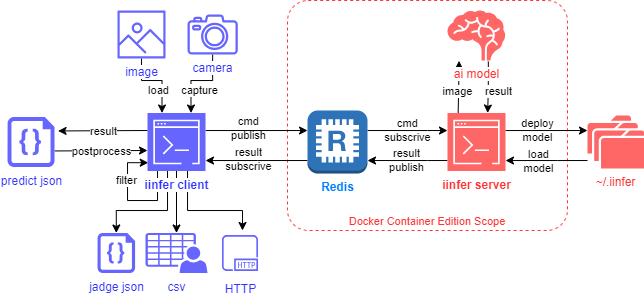

The diagram above was exported from draw.io. Its source (the exported page's mxGraphModel, read from the mxfile embedded in the PNG):
<mxGraphModel dx="989" dy="509" grid="1" gridSize="10" guides="1" tooltips="1" connect="1" arrows="1" fold="1" page="1" pageScale="1" pageWidth="827" pageHeight="1169" math="0" shadow="0">
  <root>
    <mxCell id="0" />
    <mxCell id="1" parent="0" />
    <mxCell id="loG1sLiP6NZWTCCwNQnP-52" value="Docker Container Edition Scope" style="rounded=1;whiteSpace=wrap;html=1;dashed=1;arcSize=9;verticalAlign=bottom;fontSize=11;fontColor=#FF3333;strokeColor=#FF3333;fillColor=none;" vertex="1" parent="1">
      <mxGeometry x="340" y="80" width="280" height="230" as="geometry" />
    </mxCell>
    <mxCell id="loG1sLiP6NZWTCCwNQnP-9" style="edgeStyle=orthogonalEdgeStyle;rounded=0;orthogonalLoop=1;jettySize=auto;html=1;" edge="1" parent="1" source="loG1sLiP6NZWTCCwNQnP-1" target="loG1sLiP6NZWTCCwNQnP-3">
      <mxGeometry relative="1" as="geometry">
        <Array as="points">
          <mxPoint x="480" y="210" />
          <mxPoint x="480" y="210" />
        </Array>
      </mxGeometry>
    </mxCell>
    <mxCell id="loG1sLiP6NZWTCCwNQnP-10" value="cmd&lt;br&gt;subscrive" style="edgeLabel;html=1;align=center;verticalAlign=middle;resizable=0;points=[];labelBackgroundColor=none;" vertex="1" connectable="0" parent="loG1sLiP6NZWTCCwNQnP-9">
      <mxGeometry x="-0.2484" relative="1" as="geometry">
        <mxPoint x="9" as="offset" />
      </mxGeometry>
    </mxCell>
    <mxCell id="loG1sLiP6NZWTCCwNQnP-13" style="edgeStyle=orthogonalEdgeStyle;rounded=0;orthogonalLoop=1;jettySize=auto;html=1;" edge="1" parent="1" source="loG1sLiP6NZWTCCwNQnP-1" target="loG1sLiP6NZWTCCwNQnP-2">
      <mxGeometry relative="1" as="geometry">
        <Array as="points">
          <mxPoint x="310" y="240" />
          <mxPoint x="310" y="240" />
        </Array>
      </mxGeometry>
    </mxCell>
    <mxCell id="loG1sLiP6NZWTCCwNQnP-14" value="result&lt;br&gt;subscrive" style="edgeLabel;html=1;align=center;verticalAlign=middle;resizable=0;points=[];labelBackgroundColor=none;" vertex="1" connectable="0" parent="loG1sLiP6NZWTCCwNQnP-13">
      <mxGeometry x="0.3473" y="-1" relative="1" as="geometry">
        <mxPoint x="10" as="offset" />
      </mxGeometry>
    </mxCell>
    <mxCell id="loG1sLiP6NZWTCCwNQnP-1" value="Redis" style="outlineConnect=0;dashed=0;verticalLabelPosition=bottom;verticalAlign=top;align=center;html=1;shape=mxgraph.aws3.redis;fillColor=#2E73B8;gradientColor=none;fontColor=#007FFF;fontStyle=1" vertex="1" parent="1">
      <mxGeometry x="360" y="190" width="60" height="63" as="geometry" />
    </mxCell>
    <mxCell id="loG1sLiP6NZWTCCwNQnP-11" style="edgeStyle=orthogonalEdgeStyle;rounded=0;orthogonalLoop=1;jettySize=auto;html=1;" edge="1" parent="1" source="loG1sLiP6NZWTCCwNQnP-3" target="loG1sLiP6NZWTCCwNQnP-1">
      <mxGeometry relative="1" as="geometry">
        <Array as="points">
          <mxPoint x="480" y="240" />
          <mxPoint x="480" y="240" />
        </Array>
      </mxGeometry>
    </mxCell>
    <mxCell id="loG1sLiP6NZWTCCwNQnP-12" value="result&lt;br&gt;publish" style="edgeLabel;html=1;align=center;verticalAlign=middle;resizable=0;points=[];labelBackgroundColor=none;" vertex="1" connectable="0" parent="loG1sLiP6NZWTCCwNQnP-11">
      <mxGeometry x="0.2405" relative="1" as="geometry">
        <mxPoint x="8" as="offset" />
      </mxGeometry>
    </mxCell>
    <mxCell id="loG1sLiP6NZWTCCwNQnP-15" style="edgeStyle=orthogonalEdgeStyle;rounded=0;orthogonalLoop=1;jettySize=auto;html=1;" edge="1" parent="1" source="loG1sLiP6NZWTCCwNQnP-3" target="loG1sLiP6NZWTCCwNQnP-4">
      <mxGeometry relative="1" as="geometry">
        <Array as="points">
          <mxPoint x="620" y="210" />
          <mxPoint x="620" y="210" />
        </Array>
      </mxGeometry>
    </mxCell>
    <mxCell id="loG1sLiP6NZWTCCwNQnP-16" value="deploy&lt;br&gt;model" style="edgeLabel;html=1;align=center;verticalAlign=middle;resizable=0;points=[];labelBackgroundColor=none;" vertex="1" connectable="0" parent="loG1sLiP6NZWTCCwNQnP-15">
      <mxGeometry x="-0.3886" relative="1" as="geometry">
        <mxPoint x="7" as="offset" />
      </mxGeometry>
    </mxCell>
    <mxCell id="loG1sLiP6NZWTCCwNQnP-3" value="iinfer server" style="sketch=0;points=[[0,0,0],[0.25,0,0],[0.5,0,0],[0.75,0,0],[1,0,0],[0,1,0],[0.25,1,0],[0.5,1,0],[0.75,1,0],[1,1,0],[0,0.25,0],[0,0.5,0],[0,0.75,0],[1,0.25,0],[1,0.5,0],[1,0.75,0]];outlineConnect=0;fontColor=#FF3333;fillColor=#FF6666;strokeColor=#ffffff;dashed=0;verticalLabelPosition=bottom;verticalAlign=top;align=center;html=1;fontSize=12;fontStyle=1;aspect=fixed;shape=mxgraph.aws4.resourceIcon;resIcon=mxgraph.aws4.command_line_interface;" vertex="1" parent="1">
      <mxGeometry x="500" y="192.5" width="58" height="58" as="geometry" />
    </mxCell>
    <mxCell id="loG1sLiP6NZWTCCwNQnP-17" style="edgeStyle=orthogonalEdgeStyle;rounded=0;orthogonalLoop=1;jettySize=auto;html=1;" edge="1" parent="1" source="loG1sLiP6NZWTCCwNQnP-4" target="loG1sLiP6NZWTCCwNQnP-3">
      <mxGeometry relative="1" as="geometry">
        <Array as="points">
          <mxPoint x="610" y="240" />
          <mxPoint x="610" y="240" />
        </Array>
      </mxGeometry>
    </mxCell>
    <mxCell id="loG1sLiP6NZWTCCwNQnP-18" value="load&lt;br&gt;model" style="edgeLabel;html=1;align=center;verticalAlign=middle;resizable=0;points=[];labelBackgroundColor=none;" vertex="1" connectable="0" parent="loG1sLiP6NZWTCCwNQnP-17">
      <mxGeometry x="0.21" y="1" relative="1" as="geometry">
        <mxPoint as="offset" />
      </mxGeometry>
    </mxCell>
    <mxCell id="loG1sLiP6NZWTCCwNQnP-4" value="~/.iinfer" style="sketch=0;pointerEvents=1;shadow=0;dashed=0;html=1;strokeColor=none;fillColor=#FF6666;labelPosition=center;verticalLabelPosition=bottom;verticalAlign=top;outlineConnect=0;align=center;shape=mxgraph.office.concepts.folders;fontColor=#FF3333;" vertex="1" parent="1">
      <mxGeometry x="640" y="195" width="57" height="53" as="geometry" />
    </mxCell>
    <mxCell id="loG1sLiP6NZWTCCwNQnP-5" style="edgeStyle=orthogonalEdgeStyle;rounded=0;orthogonalLoop=1;jettySize=auto;html=1;" edge="1" parent="1" source="loG1sLiP6NZWTCCwNQnP-2">
      <mxGeometry relative="1" as="geometry">
        <mxPoint x="360" y="210" as="targetPoint" />
        <Array as="points">
          <mxPoint x="360" y="210" />
        </Array>
      </mxGeometry>
    </mxCell>
    <mxCell id="loG1sLiP6NZWTCCwNQnP-6" value="cmd&lt;br&gt;publish" style="edgeLabel;html=1;align=center;verticalAlign=middle;resizable=0;points=[];labelBackgroundColor=none;" vertex="1" connectable="0" parent="loG1sLiP6NZWTCCwNQnP-5">
      <mxGeometry x="0.2963" y="2" relative="1" as="geometry">
        <mxPoint x="-24" as="offset" />
      </mxGeometry>
    </mxCell>
    <mxCell id="loG1sLiP6NZWTCCwNQnP-24" style="edgeStyle=orthogonalEdgeStyle;rounded=0;orthogonalLoop=1;jettySize=auto;html=1;entryX=0.75;entryY=0;entryDx=0;entryDy=0;entryPerimeter=0;" edge="1" parent="1" source="loG1sLiP6NZWTCCwNQnP-22" target="loG1sLiP6NZWTCCwNQnP-2">
      <mxGeometry relative="1" as="geometry">
        <Array as="points">
          <mxPoint x="265" y="160" />
          <mxPoint x="244" y="160" />
        </Array>
      </mxGeometry>
    </mxCell>
    <mxCell id="loG1sLiP6NZWTCCwNQnP-25" value="capture" style="edgeLabel;html=1;align=center;verticalAlign=middle;resizable=0;points=[];" vertex="1" connectable="0" parent="loG1sLiP6NZWTCCwNQnP-24">
      <mxGeometry x="-0.0515" y="-1" relative="1" as="geometry">
        <mxPoint x="-2" y="11" as="offset" />
      </mxGeometry>
    </mxCell>
    <mxCell id="loG1sLiP6NZWTCCwNQnP-26" style="edgeStyle=orthogonalEdgeStyle;rounded=0;orthogonalLoop=1;jettySize=auto;html=1;entryX=0.25;entryY=0;entryDx=0;entryDy=0;entryPerimeter=0;" edge="1" parent="1" source="loG1sLiP6NZWTCCwNQnP-23" target="loG1sLiP6NZWTCCwNQnP-2">
      <mxGeometry relative="1" as="geometry">
        <Array as="points">
          <mxPoint x="194" y="160" />
          <mxPoint x="214" y="160" />
        </Array>
      </mxGeometry>
    </mxCell>
    <mxCell id="loG1sLiP6NZWTCCwNQnP-27" value="load" style="edgeLabel;html=1;align=center;verticalAlign=middle;resizable=0;points=[];" vertex="1" connectable="0" parent="loG1sLiP6NZWTCCwNQnP-26">
      <mxGeometry x="-0.0816" relative="1" as="geometry">
        <mxPoint x="4" y="10" as="offset" />
      </mxGeometry>
    </mxCell>
    <mxCell id="loG1sLiP6NZWTCCwNQnP-43" style="edgeStyle=orthogonalEdgeStyle;rounded=0;orthogonalLoop=1;jettySize=auto;html=1;exitX=1.003;exitY=0.679;exitDx=0;exitDy=0;exitPerimeter=0;" edge="1" parent="1" source="loG1sLiP6NZWTCCwNQnP-31">
      <mxGeometry relative="1" as="geometry">
        <mxPoint x="137" y="230" as="sourcePoint" />
        <mxPoint x="200" y="230" as="targetPoint" />
      </mxGeometry>
    </mxCell>
    <mxCell id="loG1sLiP6NZWTCCwNQnP-44" value="postprocess" style="edgeLabel;html=1;align=center;verticalAlign=middle;resizable=0;points=[];" vertex="1" connectable="0" parent="loG1sLiP6NZWTCCwNQnP-43">
      <mxGeometry x="-0.3034" relative="1" as="geometry">
        <mxPoint x="14" as="offset" />
      </mxGeometry>
    </mxCell>
    <mxCell id="loG1sLiP6NZWTCCwNQnP-31" value="predict json" style="sketch=0;aspect=fixed;pointerEvents=1;shadow=0;dashed=0;html=1;strokeColor=none;labelPosition=center;verticalLabelPosition=bottom;verticalAlign=top;align=center;fillColor=#6666FF;shape=mxgraph.azure.code_file;fontColor=#3333FF;" vertex="1" parent="1">
      <mxGeometry x="60" y="196.5" width="47" height="50" as="geometry" />
    </mxCell>
    <mxCell id="loG1sLiP6NZWTCCwNQnP-32" style="edgeStyle=orthogonalEdgeStyle;rounded=0;orthogonalLoop=1;jettySize=auto;html=1;entryX=1.076;entryY=0.279;entryDx=0;entryDy=0;entryPerimeter=0;" edge="1" parent="1" target="loG1sLiP6NZWTCCwNQnP-31">
      <mxGeometry relative="1" as="geometry">
        <mxPoint x="200" y="210" as="sourcePoint" />
        <mxPoint x="137" y="210" as="targetPoint" />
      </mxGeometry>
    </mxCell>
    <mxCell id="loG1sLiP6NZWTCCwNQnP-40" value="result" style="edgeLabel;html=1;align=center;verticalAlign=middle;resizable=0;points=[];" vertex="1" connectable="0" parent="loG1sLiP6NZWTCCwNQnP-32">
      <mxGeometry x="0.0023" relative="1" as="geometry">
        <mxPoint as="offset" />
      </mxGeometry>
    </mxCell>
    <mxCell id="loG1sLiP6NZWTCCwNQnP-38" style="edgeStyle=orthogonalEdgeStyle;rounded=0;orthogonalLoop=1;jettySize=auto;html=1;exitX=0.708;exitY=1.02;exitDx=0;exitDy=0;exitPerimeter=0;" edge="1" parent="1" source="loG1sLiP6NZWTCCwNQnP-34">
      <mxGeometry relative="1" as="geometry">
        <mxPoint x="540.0005747126437" y="146" as="sourcePoint" />
        <mxPoint x="540.1614942528736" y="192.5" as="targetPoint" />
        <Array as="points">
          <mxPoint x="541" y="169" />
          <mxPoint x="540" y="169" />
        </Array>
      </mxGeometry>
    </mxCell>
    <mxCell id="loG1sLiP6NZWTCCwNQnP-39" value="result" style="edgeLabel;html=1;align=center;verticalAlign=middle;resizable=0;points=[];" vertex="1" connectable="0" parent="loG1sLiP6NZWTCCwNQnP-38">
      <mxGeometry x="0.1136" relative="1" as="geometry">
        <mxPoint x="10" y="1" as="offset" />
      </mxGeometry>
    </mxCell>
    <mxCell id="loG1sLiP6NZWTCCwNQnP-36" style="edgeStyle=orthogonalEdgeStyle;rounded=0;orthogonalLoop=1;jettySize=auto;html=1;entryX=0.201;entryY=1.006;entryDx=0;entryDy=0;entryPerimeter=0;" edge="1" parent="1" target="loG1sLiP6NZWTCCwNQnP-34">
      <mxGeometry relative="1" as="geometry">
        <mxPoint x="510.6514942528736" y="192.5" as="sourcePoint" />
        <mxPoint x="510.00379999999996" y="147.95000000000005" as="targetPoint" />
      </mxGeometry>
    </mxCell>
    <mxCell id="loG1sLiP6NZWTCCwNQnP-37" value="image" style="edgeLabel;html=1;align=center;verticalAlign=middle;resizable=0;points=[];" vertex="1" connectable="0" parent="loG1sLiP6NZWTCCwNQnP-36">
      <mxGeometry x="-0.1528" relative="1" as="geometry">
        <mxPoint x="-1" as="offset" />
      </mxGeometry>
    </mxCell>
    <mxCell id="loG1sLiP6NZWTCCwNQnP-41" value="jadge json" style="sketch=0;aspect=fixed;pointerEvents=1;shadow=0;dashed=0;html=1;strokeColor=none;labelPosition=center;verticalLabelPosition=bottom;verticalAlign=top;align=center;fillColor=#6666FF;shape=mxgraph.azure.code_file;fontColor=#3333FF;" vertex="1" parent="1">
      <mxGeometry x="150" y="312.5" width="37.6" height="40" as="geometry" />
    </mxCell>
    <mxCell id="loG1sLiP6NZWTCCwNQnP-42" style="edgeStyle=orthogonalEdgeStyle;rounded=0;orthogonalLoop=1;jettySize=auto;html=1;entryX=0.5;entryY=0;entryDx=0;entryDy=0;entryPerimeter=0;" edge="1" parent="1" source="loG1sLiP6NZWTCCwNQnP-2" target="loG1sLiP6NZWTCCwNQnP-41">
      <mxGeometry relative="1" as="geometry">
        <Array as="points">
          <mxPoint x="220" y="290" />
          <mxPoint x="169" y="290" />
        </Array>
      </mxGeometry>
    </mxCell>
    <mxCell id="loG1sLiP6NZWTCCwNQnP-45" value="csv" style="sketch=0;pointerEvents=1;shadow=0;dashed=0;html=1;strokeColor=none;fillColor=#6666FF;labelPosition=center;verticalLabelPosition=bottom;verticalAlign=top;outlineConnect=0;align=center;shape=mxgraph.office.users.csv_file;fontColor=#3333FF;" vertex="1" parent="1">
      <mxGeometry x="198" y="312.5" width="62" height="40" as="geometry" />
    </mxCell>
    <mxCell id="loG1sLiP6NZWTCCwNQnP-46" style="edgeStyle=orthogonalEdgeStyle;rounded=0;orthogonalLoop=1;jettySize=auto;html=1;" edge="1" parent="1" source="loG1sLiP6NZWTCCwNQnP-2" target="loG1sLiP6NZWTCCwNQnP-45">
      <mxGeometry relative="1" as="geometry" />
    </mxCell>
    <mxCell id="loG1sLiP6NZWTCCwNQnP-48" style="edgeStyle=orthogonalEdgeStyle;rounded=0;orthogonalLoop=1;jettySize=auto;html=1;" edge="1" parent="1" source="loG1sLiP6NZWTCCwNQnP-2" target="loG1sLiP6NZWTCCwNQnP-47">
      <mxGeometry relative="1" as="geometry">
        <Array as="points">
          <mxPoint x="240" y="290" />
          <mxPoint x="295" y="290" />
        </Array>
      </mxGeometry>
    </mxCell>
    <mxCell id="loG1sLiP6NZWTCCwNQnP-47" value="HTTP" style="sketch=0;outlineConnect=0;fontColor=#3333FF;gradientColor=none;strokeColor=#6666FF;fillColor=none;dashed=0;verticalLabelPosition=bottom;verticalAlign=top;align=center;html=1;fontSize=12;fontStyle=0;aspect=fixed;shape=mxgraph.aws4.resourceIcon;resIcon=mxgraph.aws4.http_protocol;" vertex="1" parent="1">
      <mxGeometry x="270" y="310" width="45" height="45" as="geometry" />
    </mxCell>
    <mxCell id="loG1sLiP6NZWTCCwNQnP-50" style="edgeStyle=orthogonalEdgeStyle;rounded=0;orthogonalLoop=1;jettySize=auto;html=1;entryX=0.013;entryY=0.857;entryDx=0;entryDy=0;entryPerimeter=0;" edge="1" parent="1" source="loG1sLiP6NZWTCCwNQnP-2" target="loG1sLiP6NZWTCCwNQnP-2">
      <mxGeometry relative="1" as="geometry">
        <Array as="points">
          <mxPoint x="210" y="280" />
          <mxPoint x="180" y="280" />
          <mxPoint x="180" y="242" />
        </Array>
      </mxGeometry>
    </mxCell>
    <mxCell id="loG1sLiP6NZWTCCwNQnP-51" value="filter" style="edgeLabel;html=1;align=center;verticalAlign=middle;resizable=0;points=[];" vertex="1" connectable="0" parent="loG1sLiP6NZWTCCwNQnP-50">
      <mxGeometry x="0.2465" y="1" relative="1" as="geometry">
        <mxPoint y="-6" as="offset" />
      </mxGeometry>
    </mxCell>
    <mxCell id="loG1sLiP6NZWTCCwNQnP-2" value="&lt;span style=&quot;background-color: rgb(255, 255, 255);&quot;&gt;&lt;b&gt;iinfer client&lt;/b&gt;&lt;/span&gt;" style="sketch=0;points=[[0,0,0],[0.25,0,0],[0.5,0,0],[0.75,0,0],[1,0,0],[0,1,0],[0.25,1,0],[0.5,1,0],[0.75,1,0],[1,1,0],[0,0.25,0],[0,0.5,0],[0,0.75,0],[1,0.25,0],[1,0.5,0],[1,0.75,0]];outlineConnect=0;fontColor=#3333FF;fillColor=#6666FF;strokeColor=#ffffff;dashed=0;verticalLabelPosition=bottom;verticalAlign=top;align=center;html=1;fontSize=12;fontStyle=0;aspect=fixed;shape=mxgraph.aws4.resourceIcon;resIcon=mxgraph.aws4.command_line_interface;" vertex="1" parent="1">
      <mxGeometry x="200" y="192.5" width="58" height="58" as="geometry" />
    </mxCell>
    <mxCell id="loG1sLiP6NZWTCCwNQnP-34" value="&lt;span style=&quot;background-color: rgb(255, 255, 255);&quot;&gt;&lt;font color=&quot;#ff3333&quot;&gt;ai model&lt;/font&gt;&lt;/span&gt;" style="shape=mxgraph.signs.healthcare.brain;html=1;pointerEvents=1;fillColor=#FF6666;strokeColor=none;verticalLabelPosition=bottom;verticalAlign=top;align=center;" vertex="1" parent="1">
      <mxGeometry x="500" y="90" width="57.65" height="50" as="geometry" />
    </mxCell>
    <mxCell id="loG1sLiP6NZWTCCwNQnP-22" value="camera" style="sketch=0;outlineConnect=0;fontColor=#3333FF;gradientColor=none;fillColor=#6666FF;strokeColor=none;dashed=0;verticalLabelPosition=bottom;verticalAlign=top;align=center;html=1;fontSize=12;fontStyle=0;aspect=fixed;pointerEvents=1;shape=mxgraph.aws4.camera2;labelBackgroundColor=#FFFFFF;" vertex="1" parent="1">
      <mxGeometry x="240" y="94" width="50.32" height="40" as="geometry" />
    </mxCell>
    <mxCell id="loG1sLiP6NZWTCCwNQnP-23" value="image" style="sketch=0;outlineConnect=0;fontColor=#3333FF;gradientColor=none;fillColor=#6666FF;strokeColor=none;dashed=0;verticalLabelPosition=bottom;verticalAlign=top;align=center;html=1;fontSize=12;fontStyle=0;aspect=fixed;pointerEvents=1;shape=mxgraph.aws4.container_registry_image;labelBackgroundColor=#FFFFFF;" vertex="1" parent="1">
      <mxGeometry x="170" y="90" width="48" height="48" as="geometry" />
    </mxCell>
  </root>
</mxGraphModel>